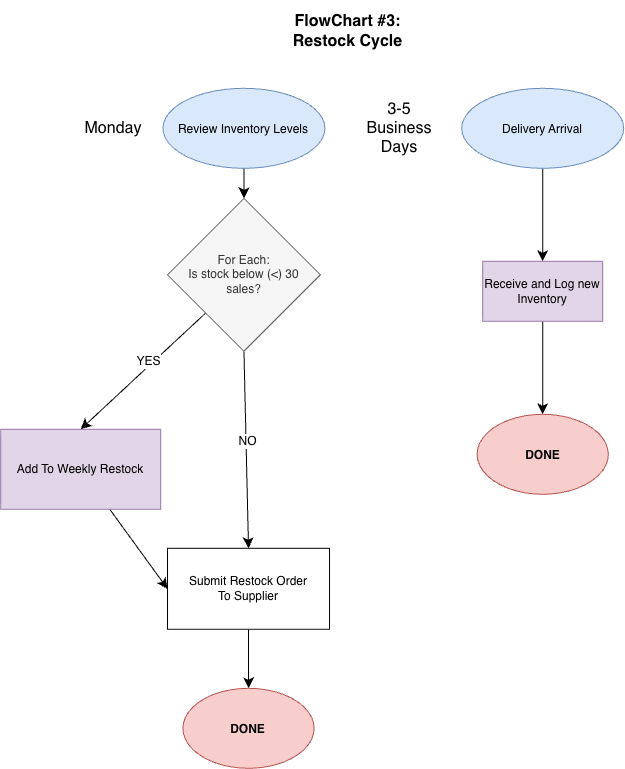

The diagram above was exported from draw.io. Its source (the exported page's mxGraphModel, read from the mxfile embedded in the PNG):
<mxGraphModel dx="1148" dy="1622" grid="0" gridSize="10" guides="1" tooltips="1" connect="1" arrows="1" fold="1" page="0" pageScale="1" pageWidth="850" pageHeight="1100" math="0" shadow="0">
  <root>
    <mxCell id="0" />
    <mxCell id="1" parent="0" />
    <mxCell id="0EWpEFcWIeVBV76EN4wH-1" parent="1" style="text;html=1;whiteSpace=wrap;strokeColor=none;fillColor=none;align=center;verticalAlign=middle;rounded=0;fontSize=16;" value="&lt;b&gt;FlowChart #3:&lt;br&gt;Restock Cycle&lt;/b&gt;" vertex="1">
      <mxGeometry height="61.5" width="252.5" x="209" y="-130" as="geometry" />
    </mxCell>
    <mxCell id="0EWpEFcWIeVBV76EN4wH-7" edge="1" parent="1" source="0EWpEFcWIeVBV76EN4wH-2" style="edgeStyle=none;curved=1;rounded=0;orthogonalLoop=1;jettySize=auto;html=1;fontSize=12;startSize=8;endSize=8;" target="0EWpEFcWIeVBV76EN4wH-6" value="">
      <mxGeometry relative="1" as="geometry" />
    </mxCell>
    <mxCell id="0EWpEFcWIeVBV76EN4wH-2" parent="1" style="ellipse;whiteSpace=wrap;html=1;shapeInside=1;fillColor=#dae8fc;strokeColor=#6c8ebf;" value="Review Inventory Levels" vertex="1">
      <mxGeometry height="80" width="162" x="150.25" y="-42" as="geometry" />
    </mxCell>
    <mxCell id="0EWpEFcWIeVBV76EN4wH-3" parent="1" style="text;html=1;whiteSpace=wrap;strokeColor=none;fillColor=none;align=center;verticalAlign=middle;rounded=0;fontSize=16;" value="Monday" vertex="1">
      <mxGeometry height="30" width="60" x="71" y="-17" as="geometry" />
    </mxCell>
    <mxCell id="0EWpEFcWIeVBV76EN4wH-8" edge="1" parent="1" source="0EWpEFcWIeVBV76EN4wH-6" style="edgeStyle=none;curved=1;rounded=0;orthogonalLoop=1;jettySize=auto;html=1;exitX=0;exitY=1;exitDx=0;exitDy=0;fontSize=12;startSize=8;endSize=8;entryX=0.5;entryY=0;entryDx=0;entryDy=0;" target="0EWpEFcWIeVBV76EN4wH-13">
      <mxGeometry relative="1" as="geometry">
        <mxPoint x="65.5" y="290.5" as="targetPoint" />
      </mxGeometry>
    </mxCell>
    <mxCell id="0EWpEFcWIeVBV76EN4wH-10" connectable="0" parent="0EWpEFcWIeVBV76EN4wH-8" style="edgeLabel;html=1;align=center;verticalAlign=middle;resizable=0;points=[];fontSize=12;" value="YES" vertex="1">
      <mxGeometry relative="1" x="-0.1141" y="-4" as="geometry">
        <mxPoint as="offset" />
      </mxGeometry>
    </mxCell>
    <mxCell id="0EWpEFcWIeVBV76EN4wH-9" edge="1" parent="1" source="0EWpEFcWIeVBV76EN4wH-6" style="edgeStyle=none;curved=1;rounded=0;orthogonalLoop=1;jettySize=auto;html=1;exitX=0.5;exitY=1;exitDx=0;exitDy=0;fontSize=12;startSize=8;endSize=8;entryX=0.5;entryY=0;entryDx=0;entryDy=0;" target="0EWpEFcWIeVBV76EN4wH-14">
      <mxGeometry relative="1" as="geometry">
        <mxPoint x="409.5" y="286.5" as="targetPoint" />
      </mxGeometry>
    </mxCell>
    <mxCell id="0EWpEFcWIeVBV76EN4wH-11" connectable="0" parent="0EWpEFcWIeVBV76EN4wH-9" style="edgeLabel;html=1;align=center;verticalAlign=middle;resizable=0;points=[];fontSize=12;" value="NO" vertex="1">
      <mxGeometry relative="1" x="-0.0864" y="1" as="geometry">
        <mxPoint as="offset" />
      </mxGeometry>
    </mxCell>
    <mxCell id="0EWpEFcWIeVBV76EN4wH-6" parent="1" style="rhombus;whiteSpace=wrap;html=1;shapeInside=1;fillColor=#f5f5f5;strokeColor=#666666;fontColor=#333333;" value="For Each:&lt;br&gt;Is stock below (&amp;lt;) 30 sales?" vertex="1">
      <mxGeometry height="152.88" width="152.88" x="154.81" y="68" as="geometry" />
    </mxCell>
    <mxCell id="0EWpEFcWIeVBV76EN4wH-15" edge="1" parent="1" source="0EWpEFcWIeVBV76EN4wH-13" style="edgeStyle=none;curved=1;rounded=0;orthogonalLoop=1;jettySize=auto;html=1;entryX=0;entryY=0.5;entryDx=0;entryDy=0;fontSize=12;startSize=8;endSize=8;" target="0EWpEFcWIeVBV76EN4wH-14">
      <mxGeometry relative="1" as="geometry" />
    </mxCell>
    <mxCell id="0EWpEFcWIeVBV76EN4wH-13" parent="1" style="whiteSpace=wrap;html=1;fillColor=#e1d5e7;strokeColor=#9673a6;" value="Add To Weekly Restock" vertex="1">
      <mxGeometry height="80" width="160" x="-12" y="299" as="geometry" />
    </mxCell>
    <mxCell id="0EWpEFcWIeVBV76EN4wH-17" edge="1" parent="1" source="0EWpEFcWIeVBV76EN4wH-14" style="edgeStyle=none;curved=1;rounded=0;orthogonalLoop=1;jettySize=auto;html=1;fontSize=12;startSize=8;endSize=8;" target="0EWpEFcWIeVBV76EN4wH-16" value="">
      <mxGeometry relative="1" as="geometry" />
    </mxCell>
    <mxCell id="0EWpEFcWIeVBV76EN4wH-14" parent="1" style="whiteSpace=wrap;html=1;" value="Submit Restock Order&lt;br&gt;To Supplier" vertex="1">
      <mxGeometry height="81" width="162" x="154.81" y="418" as="geometry" />
    </mxCell>
    <mxCell id="0EWpEFcWIeVBV76EN4wH-16" parent="1" style="ellipse;whiteSpace=wrap;html=1;shapeInside=1;fillColor=#f8cecc;strokeColor=#b85450;" value="&lt;b&gt;DONE&lt;/b&gt;" vertex="1">
      <mxGeometry height="80" width="131.19" x="170.22" y="558" as="geometry" />
    </mxCell>
    <mxCell id="0EWpEFcWIeVBV76EN4wH-18" parent="1" style="text;html=1;whiteSpace=wrap;strokeColor=none;fillColor=none;align=center;verticalAlign=middle;rounded=0;fontSize=16;" value="3-5 Business Days" vertex="1">
      <mxGeometry height="30" width="60" x="357" y="-17" as="geometry" />
    </mxCell>
    <mxCell id="0EWpEFcWIeVBV76EN4wH-21" edge="1" parent="1" source="0EWpEFcWIeVBV76EN4wH-19" style="edgeStyle=none;curved=1;rounded=0;orthogonalLoop=1;jettySize=auto;html=1;fontSize=12;startSize=8;endSize=8;" target="0EWpEFcWIeVBV76EN4wH-20" value="">
      <mxGeometry relative="1" as="geometry" />
    </mxCell>
    <mxCell id="0EWpEFcWIeVBV76EN4wH-19" parent="1" style="ellipse;whiteSpace=wrap;html=1;shapeInside=1;fillColor=#dae8fc;strokeColor=#6c8ebf;" value="Delivery Arrival" vertex="1">
      <mxGeometry height="80" width="162" x="449" y="-42" as="geometry" />
    </mxCell>
    <mxCell id="0EWpEFcWIeVBV76EN4wH-23" edge="1" parent="1" source="0EWpEFcWIeVBV76EN4wH-20" style="edgeStyle=none;curved=1;rounded=0;orthogonalLoop=1;jettySize=auto;html=1;fontSize=12;startSize=8;endSize=8;" target="0EWpEFcWIeVBV76EN4wH-22">
      <mxGeometry relative="1" as="geometry" />
    </mxCell>
    <mxCell id="0EWpEFcWIeVBV76EN4wH-20" parent="1" style="rounded=1;whiteSpace=wrap;html=1;fillColor=#e1d5e7;strokeColor=#9673a6;arcSize=0;" value="Receive and Log new Inventory" vertex="1">
      <mxGeometry height="60" width="120" x="470" y="131" as="geometry" />
    </mxCell>
    <mxCell id="0EWpEFcWIeVBV76EN4wH-22" parent="1" style="ellipse;whiteSpace=wrap;html=1;shapeInside=1;fillColor=#f8cecc;strokeColor=#b85450;" value="&lt;b&gt;DONE&lt;/b&gt;" vertex="1">
      <mxGeometry height="80" width="131.19" x="464.41" y="284" as="geometry" />
    </mxCell>
  </root>
</mxGraphModel>